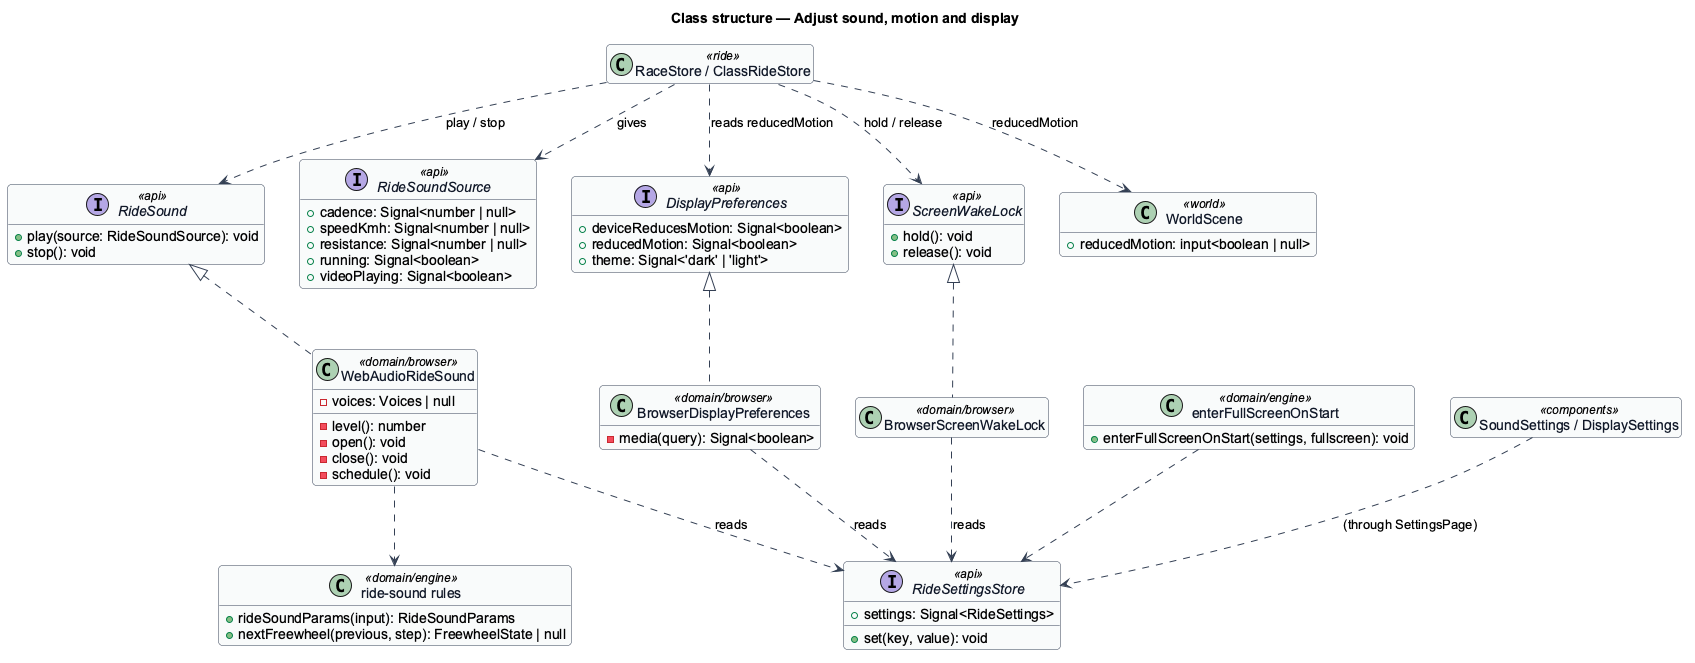

The diagram above was rendered by PlantUML. Its source (embedded in the PNG):
@startuml
' --- shared skin header ---
skinparam backgroundColor #FFFFFF
skinparam shadowing false
skinparam roundcorner 8
skinparam defaultFontName Arial
skinparam ArrowColor #344054
skinparam class {
  BorderColor #344054
  FontColor #101828
  BackgroundColor #F9FAFB
}
' --------------------------
hide empty members
title Class structure — Adjust sound, motion and display
interface RideSettingsStore <<api>> {
  +settings: Signal<RideSettings>
  +set(key, value): void
}
interface RideSound <<api>> {
  +play(source: RideSoundSource): void
  +stop(): void
}
interface RideSoundSource <<api>> {
  +cadence: Signal<number | null>
  +speedKmh: Signal<number | null>
  +resistance: Signal<number | null>
  +running: Signal<boolean>
  +videoPlaying: Signal<boolean>
}
class WebAudioRideSound <<domain/browser>> {
  -voices: Voices | null
  -level(): number
  -open(): void
  -close(): void
  -schedule(): void
}
class "ride-sound rules" as rules <<domain/engine>> {
  +rideSoundParams(input): RideSoundParams
  +nextFreewheel(previous, step): FreewheelState | null
}
interface DisplayPreferences <<api>> {
  +deviceReducesMotion: Signal<boolean>
  +reducedMotion: Signal<boolean>
  +theme: Signal<'dark' | 'light'>
}
class BrowserDisplayPreferences <<domain/browser>> {
  -media(query): Signal<boolean>
}
class "enterFullScreenOnStart" as full <<domain/engine>> {
  +enterFullScreenOnStart(settings, fullscreen): void
}
interface ScreenWakeLock <<api>> {
  +hold(): void
  +release(): void
}
class BrowserScreenWakeLock <<domain/browser>>
class "RaceStore / ClassRideStore" as stores <<ride>>
class "WorldScene" as scene <<world>> {
  +reducedMotion: input<boolean | null>
}
class "SoundSettings / DisplaySettings" as views <<components>>
RideSound <|.. WebAudioRideSound
DisplayPreferences <|.. BrowserDisplayPreferences
ScreenWakeLock <|.. BrowserScreenWakeLock
WebAudioRideSound ..> rules
WebAudioRideSound ..> RideSettingsStore : reads
BrowserDisplayPreferences ..> RideSettingsStore : reads
BrowserScreenWakeLock ..> RideSettingsStore : reads
stores ..> RideSound : play / stop
stores ..> RideSoundSource : gives
stores ..> ScreenWakeLock : hold / release
stores ..> scene : reducedMotion
stores ..> DisplayPreferences : reads reducedMotion
full ..> RideSettingsStore
views ..> RideSettingsStore : (through SettingsPage)
@enduml